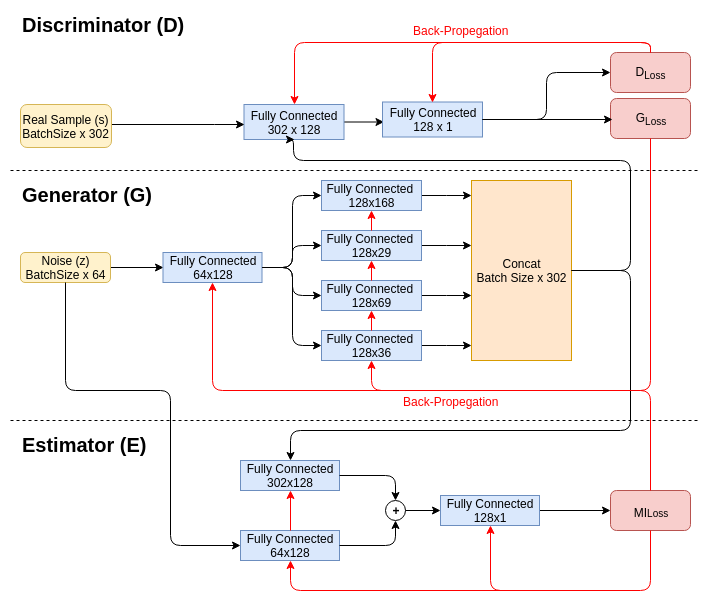

The diagram above was exported from draw.io. Its source (the exported page's mxGraphModel, read from the mxfile embedded in the PNG):
<mxGraphModel dx="1144" dy="669" grid="1" gridSize="10" guides="1" tooltips="1" connect="1" arrows="1" fold="1" page="1" pageScale="1" pageWidth="850" pageHeight="850" background="#ffffff" math="0" shadow="0">
  <root>
    <mxCell id="H18l9d-oryTuflfjusR3-0" />
    <mxCell id="H18l9d-oryTuflfjusR3-1" parent="H18l9d-oryTuflfjusR3-0" />
    <mxCell id="H18l9d-oryTuflfjusR3-2" value="" style="edgeStyle=orthogonalEdgeStyle;rounded=0;html=1;jettySize=auto;orthogonalLoop=1;entryX=0;entryY=0.5;" parent="H18l9d-oryTuflfjusR3-1" source="H18l9d-oryTuflfjusR3-3" target="H18l9d-oryTuflfjusR3-4" edge="1">
      <mxGeometry relative="1" as="geometry">
        <mxPoint x="190" y="296.9999999999999" as="targetPoint" />
      </mxGeometry>
    </mxCell>
    <mxCell id="H18l9d-oryTuflfjusR3-3" value="&lt;font style=&quot;font-size: 12px&quot;&gt;Noise (z)&lt;br&gt;BatchSize x 64&lt;br&gt;&lt;/font&gt;" style="rounded=1;whiteSpace=wrap;html=1;fillColor=#fff2cc;strokeColor=#d6b656;" parent="H18l9d-oryTuflfjusR3-1" vertex="1">
      <mxGeometry x="20" y="282" width="90" height="30" as="geometry" />
    </mxCell>
    <mxCell id="H18l9d-oryTuflfjusR3-4" value="Fully Connected&lt;br&gt;64x128&lt;br&gt;" style="rounded=0;whiteSpace=wrap;html=1;fillColor=#dae8fc;strokeColor=#6c8ebf;" parent="H18l9d-oryTuflfjusR3-1" vertex="1">
      <mxGeometry x="162.5" y="282" width="99" height="30" as="geometry" />
    </mxCell>
    <mxCell id="H18l9d-oryTuflfjusR3-5" value="" style="edgeStyle=elbowEdgeStyle;rounded=0;html=1;jettySize=auto;orthogonalLoop=1;elbow=vertical;" parent="H18l9d-oryTuflfjusR3-1" source="H18l9d-oryTuflfjusR3-6" target="H18l9d-oryTuflfjusR3-23" edge="1">
      <mxGeometry relative="1" as="geometry" />
    </mxCell>
    <mxCell id="H18l9d-oryTuflfjusR3-6" value="Fully Connected&amp;nbsp;&lt;br&gt;128x168&lt;br&gt;" style="rounded=0;whiteSpace=wrap;html=1;fillColor=#dae8fc;strokeColor=#6c8ebf;" parent="H18l9d-oryTuflfjusR3-1" vertex="1">
      <mxGeometry x="321" y="210" width="100" height="30" as="geometry" />
    </mxCell>
    <mxCell id="H18l9d-oryTuflfjusR3-7" value="" style="edgeStyle=elbowEdgeStyle;rounded=0;html=1;jettySize=auto;orthogonalLoop=1;elbow=vertical;" parent="H18l9d-oryTuflfjusR3-1" source="H18l9d-oryTuflfjusR3-8" target="H18l9d-oryTuflfjusR3-23" edge="1">
      <mxGeometry relative="1" as="geometry" />
    </mxCell>
    <mxCell id="H18l9d-oryTuflfjusR3-8" value="Fully Connected&amp;nbsp;&lt;br&gt;128x29&lt;br&gt;" style="rounded=0;whiteSpace=wrap;html=1;fillColor=#dae8fc;strokeColor=#6c8ebf;" parent="H18l9d-oryTuflfjusR3-1" vertex="1">
      <mxGeometry x="321" y="260" width="100" height="30" as="geometry" />
    </mxCell>
    <mxCell id="H18l9d-oryTuflfjusR3-9" value="" style="edgeStyle=elbowEdgeStyle;rounded=0;html=1;jettySize=auto;orthogonalLoop=1;elbow=vertical;" parent="H18l9d-oryTuflfjusR3-1" source="H18l9d-oryTuflfjusR3-10" target="H18l9d-oryTuflfjusR3-23" edge="1">
      <mxGeometry relative="1" as="geometry" />
    </mxCell>
    <mxCell id="H18l9d-oryTuflfjusR3-10" value="Fully Connected&amp;nbsp;&lt;br&gt;128x69&lt;br&gt;" style="rounded=0;whiteSpace=wrap;html=1;fillColor=#dae8fc;strokeColor=#6c8ebf;" parent="H18l9d-oryTuflfjusR3-1" vertex="1">
      <mxGeometry x="321" y="310" width="100" height="30" as="geometry" />
    </mxCell>
    <mxCell id="H18l9d-oryTuflfjusR3-11" value="" style="edgeStyle=elbowEdgeStyle;rounded=0;html=1;jettySize=auto;orthogonalLoop=1;elbow=vertical;" parent="H18l9d-oryTuflfjusR3-1" source="H18l9d-oryTuflfjusR3-12" target="H18l9d-oryTuflfjusR3-23" edge="1">
      <mxGeometry relative="1" as="geometry" />
    </mxCell>
    <mxCell id="H18l9d-oryTuflfjusR3-12" value="Fully Connected&amp;nbsp;&lt;br&gt;128x36&lt;br&gt;" style="rounded=0;whiteSpace=wrap;html=1;fillColor=#dae8fc;strokeColor=#6c8ebf;" parent="H18l9d-oryTuflfjusR3-1" vertex="1">
      <mxGeometry x="321" y="360" width="100" height="30" as="geometry" />
    </mxCell>
    <mxCell id="H18l9d-oryTuflfjusR3-13" value="" style="endArrow=classic;html=1;exitX=1;exitY=0.5;entryX=0;entryY=0.5;startArrow=none;startFill=0;edgeStyle=elbowEdgeStyle;" parent="H18l9d-oryTuflfjusR3-1" source="H18l9d-oryTuflfjusR3-4" target="H18l9d-oryTuflfjusR3-6" edge="1">
      <mxGeometry width="50" height="50" relative="1" as="geometry">
        <mxPoint x="315.5" y="237" as="sourcePoint" />
        <mxPoint x="365.5" y="187" as="targetPoint" />
      </mxGeometry>
    </mxCell>
    <mxCell id="H18l9d-oryTuflfjusR3-14" value="" style="endArrow=classic;html=1;exitX=1;exitY=0.5;entryX=0;entryY=0.5;startArrow=none;startFill=0;edgeStyle=elbowEdgeStyle;" parent="H18l9d-oryTuflfjusR3-1" source="H18l9d-oryTuflfjusR3-4" target="H18l9d-oryTuflfjusR3-8" edge="1">
      <mxGeometry width="50" height="50" relative="1" as="geometry">
        <mxPoint x="255.5" y="387" as="sourcePoint" />
        <mxPoint x="305.5" y="337" as="targetPoint" />
      </mxGeometry>
    </mxCell>
    <mxCell id="H18l9d-oryTuflfjusR3-15" value="" style="endArrow=classic;html=1;exitX=1;exitY=0.5;entryX=0;entryY=0.5;startArrow=none;startFill=0;edgeStyle=elbowEdgeStyle;" parent="H18l9d-oryTuflfjusR3-1" source="H18l9d-oryTuflfjusR3-4" target="H18l9d-oryTuflfjusR3-10" edge="1">
      <mxGeometry width="50" height="50" relative="1" as="geometry">
        <mxPoint x="275.5" y="387" as="sourcePoint" />
        <mxPoint x="325.5" y="337" as="targetPoint" />
      </mxGeometry>
    </mxCell>
    <mxCell id="H18l9d-oryTuflfjusR3-16" value="" style="endArrow=classic;html=1;exitX=1;exitY=0.5;entryX=0;entryY=0.5;startArrow=none;startFill=0;edgeStyle=elbowEdgeStyle;" parent="H18l9d-oryTuflfjusR3-1" source="H18l9d-oryTuflfjusR3-4" target="H18l9d-oryTuflfjusR3-12" edge="1">
      <mxGeometry width="50" height="50" relative="1" as="geometry">
        <mxPoint x="245.5" y="377" as="sourcePoint" />
        <mxPoint x="295.5" y="327" as="targetPoint" />
      </mxGeometry>
    </mxCell>
    <mxCell id="H18l9d-oryTuflfjusR3-17" value="" style="edgeStyle=orthogonalEdgeStyle;rounded=0;html=1;jettySize=auto;orthogonalLoop=1;" parent="H18l9d-oryTuflfjusR3-1" source="H18l9d-oryTuflfjusR3-18" edge="1">
      <mxGeometry relative="1" as="geometry">
        <mxPoint x="383.5" y="151.5" as="targetPoint" />
      </mxGeometry>
    </mxCell>
    <mxCell id="H18l9d-oryTuflfjusR3-18" value="Fully Connected&lt;br&gt;302 x 128&lt;br&gt;" style="rounded=0;whiteSpace=wrap;html=1;fillColor=#dae8fc;strokeColor=#6c8ebf;" parent="H18l9d-oryTuflfjusR3-1" vertex="1">
      <mxGeometry x="243.5" y="134" width="100" height="35" as="geometry" />
    </mxCell>
    <mxCell id="H18l9d-oryTuflfjusR3-19" value="Fully Connected&lt;br&gt;128 x 1&lt;br&gt;" style="rounded=0;whiteSpace=wrap;html=1;fillColor=#dae8fc;strokeColor=#6c8ebf;" parent="H18l9d-oryTuflfjusR3-1" vertex="1">
      <mxGeometry x="382" y="131.5" width="100" height="35" as="geometry" />
    </mxCell>
    <mxCell id="H18l9d-oryTuflfjusR3-20" value="&lt;b&gt;&lt;font style=&quot;font-size: 20px&quot;&gt;Discriminator (D)&lt;/font&gt;&lt;/b&gt;" style="text;html=1;resizable=0;points=[];autosize=1;align=left;verticalAlign=top;spacingTop=-4;" parent="H18l9d-oryTuflfjusR3-1" vertex="1">
      <mxGeometry x="20" y="40" width="180" height="20" as="geometry" />
    </mxCell>
    <mxCell id="H18l9d-oryTuflfjusR3-21" value="&lt;b&gt;&lt;font style=&quot;font-size: 20px&quot;&gt;Generator (G)&lt;/font&gt;&lt;/b&gt;" style="text;html=1;resizable=0;points=[];autosize=1;align=left;verticalAlign=top;spacingTop=-4;" parent="H18l9d-oryTuflfjusR3-1" vertex="1">
      <mxGeometry x="20" y="210" width="150" height="20" as="geometry" />
    </mxCell>
    <mxCell id="H18l9d-oryTuflfjusR3-22" value="" style="endArrow=none;dashed=1;html=1;" parent="H18l9d-oryTuflfjusR3-1" edge="1">
      <mxGeometry width="50" height="50" relative="1" as="geometry">
        <mxPoint x="10" y="200" as="sourcePoint" />
        <mxPoint x="700" y="200" as="targetPoint" />
      </mxGeometry>
    </mxCell>
    <mxCell id="H18l9d-oryTuflfjusR3-23" value="Concat&lt;br&gt;Batch Size x 302&lt;br&gt;" style="rounded=0;whiteSpace=wrap;html=1;fillColor=#ffe6cc;strokeColor=#d79b00;" parent="H18l9d-oryTuflfjusR3-1" vertex="1">
      <mxGeometry x="471" y="210" width="100" height="180" as="geometry" />
    </mxCell>
    <mxCell id="H18l9d-oryTuflfjusR3-24" value="" style="endArrow=classic;html=1;exitX=1;exitY=0.5;edgeStyle=orthogonalEdgeStyle;entryX=0.5;entryY=1;" parent="H18l9d-oryTuflfjusR3-1" source="H18l9d-oryTuflfjusR3-23" target="H18l9d-oryTuflfjusR3-18" edge="1">
      <mxGeometry width="50" height="50" relative="1" as="geometry">
        <mxPoint x="660" y="390" as="sourcePoint" />
        <mxPoint x="270" y="190" as="targetPoint" />
        <Array as="points">
          <mxPoint x="630" y="300" />
          <mxPoint x="630" y="190" />
          <mxPoint x="293" y="190" />
        </Array>
      </mxGeometry>
    </mxCell>
    <mxCell id="H18l9d-oryTuflfjusR3-25" value="" style="edgeStyle=orthogonalEdgeStyle;rounded=0;html=1;jettySize=auto;orthogonalLoop=1;" parent="H18l9d-oryTuflfjusR3-1" source="H18l9d-oryTuflfjusR3-26" edge="1">
      <mxGeometry relative="1" as="geometry">
        <mxPoint x="243.5" y="153.5" as="targetPoint" />
        <Array as="points">
          <mxPoint x="213.5" y="153.5" />
          <mxPoint x="213.5" y="153.5" />
        </Array>
      </mxGeometry>
    </mxCell>
    <mxCell id="H18l9d-oryTuflfjusR3-26" value="&lt;font style=&quot;font-size: 12px&quot;&gt;Real Sample (s)&lt;br&gt;BatchSize x 302&lt;br&gt;&lt;/font&gt;" style="rounded=1;whiteSpace=wrap;html=1;fillColor=#fff2cc;strokeColor=#d6b656;" parent="H18l9d-oryTuflfjusR3-1" vertex="1">
      <mxGeometry x="20" y="134" width="91" height="43" as="geometry" />
    </mxCell>
    <mxCell id="H18l9d-oryTuflfjusR3-27" value="G&lt;sub&gt;Loss&lt;/sub&gt;&lt;br&gt;" style="rounded=1;whiteSpace=wrap;html=1;fillColor=#f8cecc;strokeColor=#b85450;" parent="H18l9d-oryTuflfjusR3-1" vertex="1">
      <mxGeometry x="610" y="128" width="80" height="40" as="geometry" />
    </mxCell>
    <mxCell id="H18l9d-oryTuflfjusR3-28" value="" style="endArrow=none;html=1;exitX=0.5;exitY=1;startArrow=classic;startFill=1;edgeStyle=orthogonalEdgeStyle;fillColor=#f8cecc;strokeColor=#FF0000;gradientColor=#ea6b66;" parent="H18l9d-oryTuflfjusR3-1" source="H18l9d-oryTuflfjusR3-4" edge="1">
      <mxGeometry width="50" height="50" relative="1" as="geometry">
        <mxPoint x="210" y="420" as="sourcePoint" />
        <mxPoint x="550" y="420" as="targetPoint" />
        <Array as="points">
          <mxPoint x="212" y="420" />
        </Array>
      </mxGeometry>
    </mxCell>
    <mxCell id="H18l9d-oryTuflfjusR3-29" value="" style="endArrow=classic;html=1;edgeStyle=orthogonalEdgeStyle;entryX=0.5;entryY=1;fillColor=#f8cecc;strokeColor=#FF0000;gradientColor=#ea6b66;exitX=0.5;exitY=1;" parent="H18l9d-oryTuflfjusR3-1" source="H18l9d-oryTuflfjusR3-27" target="H18l9d-oryTuflfjusR3-12" edge="1">
      <mxGeometry width="50" height="50" relative="1" as="geometry">
        <mxPoint x="570" y="420" as="sourcePoint" />
        <mxPoint x="371" y="400" as="targetPoint" />
        <Array as="points">
          <mxPoint x="650" y="420" />
          <mxPoint x="371" y="420" />
        </Array>
      </mxGeometry>
    </mxCell>
    <mxCell id="H18l9d-oryTuflfjusR3-30" value="" style="endArrow=classic;html=1;entryX=0.5;entryY=1;fillColor=#f8cecc;strokeColor=#FF0000;gradientColor=#ea6b66;" parent="H18l9d-oryTuflfjusR3-1" target="H18l9d-oryTuflfjusR3-10" edge="1">
      <mxGeometry width="50" height="50" relative="1" as="geometry">
        <mxPoint x="371" y="360" as="sourcePoint" />
        <mxPoint x="360" y="480" as="targetPoint" />
      </mxGeometry>
    </mxCell>
    <mxCell id="H18l9d-oryTuflfjusR3-31" value="" style="endArrow=classic;html=1;entryX=0.5;entryY=1;exitX=0.5;exitY=0;fillColor=#f8cecc;strokeColor=#FF0000;gradientColor=#ea6b66;" parent="H18l9d-oryTuflfjusR3-1" source="H18l9d-oryTuflfjusR3-10" target="H18l9d-oryTuflfjusR3-8" edge="1">
      <mxGeometry width="50" height="50" relative="1" as="geometry">
        <mxPoint x="370" y="310" as="sourcePoint" />
        <mxPoint x="420" y="260" as="targetPoint" />
      </mxGeometry>
    </mxCell>
    <mxCell id="H18l9d-oryTuflfjusR3-32" value="" style="endArrow=classic;html=1;entryX=0.5;entryY=1;exitX=0.5;exitY=0;fillColor=#f8cecc;strokeColor=#FF0000;gradientColor=#ea6b66;" parent="H18l9d-oryTuflfjusR3-1" source="H18l9d-oryTuflfjusR3-8" target="H18l9d-oryTuflfjusR3-6" edge="1">
      <mxGeometry width="50" height="50" relative="1" as="geometry">
        <mxPoint x="370" y="260" as="sourcePoint" />
        <mxPoint x="420" y="210" as="targetPoint" />
      </mxGeometry>
    </mxCell>
    <mxCell id="H18l9d-oryTuflfjusR3-33" value="&lt;font color=&quot;#ff0000&quot;&gt;Back-Propegation&lt;/font&gt;" style="text;html=1;resizable=0;points=[];autosize=1;align=left;verticalAlign=top;spacingTop=-4;fillColor=#FFFFFF;strokeColor=#FFFFFF;" parent="H18l9d-oryTuflfjusR3-1" vertex="1">
      <mxGeometry x="400" y="421" width="110" height="20" as="geometry" />
    </mxCell>
    <mxCell id="H18l9d-oryTuflfjusR3-34" value="D&lt;sub&gt;Loss&lt;/sub&gt;&lt;br&gt;" style="rounded=1;whiteSpace=wrap;html=1;fillColor=#f8cecc;strokeColor=#b85450;" parent="H18l9d-oryTuflfjusR3-1" vertex="1">
      <mxGeometry x="610" y="82" width="80" height="40" as="geometry" />
    </mxCell>
    <mxCell id="H18l9d-oryTuflfjusR3-35" value="" style="endArrow=classic;html=1;strokeColor=#000000;entryX=0;entryY=0.5;edgeStyle=orthogonalEdgeStyle;exitX=1;exitY=0.5;" parent="H18l9d-oryTuflfjusR3-1" source="H18l9d-oryTuflfjusR3-19" target="H18l9d-oryTuflfjusR3-34" edge="1">
      <mxGeometry width="50" height="50" relative="1" as="geometry">
        <mxPoint x="500" y="120" as="sourcePoint" />
        <mxPoint x="530" y="100" as="targetPoint" />
      </mxGeometry>
    </mxCell>
    <mxCell id="H18l9d-oryTuflfjusR3-36" value="" style="endArrow=classic;html=1;strokeColor=#000000;exitX=1;exitY=0.5;edgeStyle=orthogonalEdgeStyle;" parent="H18l9d-oryTuflfjusR3-1" source="H18l9d-oryTuflfjusR3-19" edge="1">
      <mxGeometry width="50" height="50" relative="1" as="geometry">
        <mxPoint x="490" y="150" as="sourcePoint" />
        <mxPoint x="612" y="149" as="targetPoint" />
      </mxGeometry>
    </mxCell>
    <mxCell id="H18l9d-oryTuflfjusR3-37" value="" style="endArrow=classic;html=1;strokeColor=#FF0000;entryX=0.5;entryY=0;edgeStyle=orthogonalEdgeStyle;exitX=0.5;exitY=0;" parent="H18l9d-oryTuflfjusR3-1" source="H18l9d-oryTuflfjusR3-34" target="H18l9d-oryTuflfjusR3-19" edge="1">
      <mxGeometry width="50" height="50" relative="1" as="geometry">
        <mxPoint x="560" y="30" as="sourcePoint" />
        <mxPoint x="700" y="30" as="targetPoint" />
      </mxGeometry>
    </mxCell>
    <mxCell id="H18l9d-oryTuflfjusR3-38" value="" style="endArrow=classic;html=1;strokeColor=#FF0000;entryX=0.5;entryY=0;edgeStyle=orthogonalEdgeStyle;exitX=0.5;exitY=0;" parent="H18l9d-oryTuflfjusR3-1" source="H18l9d-oryTuflfjusR3-34" target="H18l9d-oryTuflfjusR3-18" edge="1">
      <mxGeometry width="50" height="50" relative="1" as="geometry">
        <mxPoint x="540" y="70" as="sourcePoint" />
        <mxPoint x="560" y="20" as="targetPoint" />
      </mxGeometry>
    </mxCell>
    <mxCell id="H18l9d-oryTuflfjusR3-39" value="&lt;font color=&quot;#ff0000&quot;&gt;Back-Propegation&lt;/font&gt;" style="text;html=1;resizable=0;points=[];autosize=1;align=left;verticalAlign=top;spacingTop=-4;fillColor=#FFFFFF;strokeColor=#FFFFFF;" parent="H18l9d-oryTuflfjusR3-1" vertex="1">
      <mxGeometry x="410" y="50" width="110" height="20" as="geometry" />
    </mxCell>
    <mxCell id="aRkT0t8vXsL5O7NMZTT5-0" value="" style="endArrow=none;dashed=1;html=1;" parent="H18l9d-oryTuflfjusR3-1" edge="1">
      <mxGeometry width="50" height="50" relative="1" as="geometry">
        <mxPoint x="10" y="450" as="sourcePoint" />
        <mxPoint x="700" y="450" as="targetPoint" />
      </mxGeometry>
    </mxCell>
    <mxCell id="aRkT0t8vXsL5O7NMZTT5-1" value="&lt;b&gt;&lt;font style=&quot;font-size: 20px&quot;&gt;Estimator (E)&lt;/font&gt;&lt;/b&gt;" style="text;html=1;resizable=0;points=[];autosize=1;align=left;verticalAlign=top;spacingTop=-4;" parent="H18l9d-oryTuflfjusR3-1" vertex="1">
      <mxGeometry x="20" y="460" width="140" height="20" as="geometry" />
    </mxCell>
    <mxCell id="aRkT0t8vXsL5O7NMZTT5-4" value="" style="endArrow=classic;html=1;exitX=1;exitY=0.5;exitDx=0;exitDy=0;edgeStyle=orthogonalEdgeStyle;" parent="H18l9d-oryTuflfjusR3-1" source="H18l9d-oryTuflfjusR3-23" edge="1">
      <mxGeometry width="50" height="50" relative="1" as="geometry">
        <mxPoint x="510" y="481" as="sourcePoint" />
        <mxPoint x="290" y="490" as="targetPoint" />
        <Array as="points">
          <mxPoint x="630" y="300" />
          <mxPoint x="630" y="460" />
          <mxPoint x="290" y="460" />
        </Array>
      </mxGeometry>
    </mxCell>
    <mxCell id="aRkT0t8vXsL5O7NMZTT5-5" value="Fully Connected&lt;br&gt;302x128&lt;br&gt;" style="rounded=0;whiteSpace=wrap;html=1;fillColor=#dae8fc;strokeColor=#6c8ebf;" parent="H18l9d-oryTuflfjusR3-1" vertex="1">
      <mxGeometry x="240" y="490" width="99" height="30" as="geometry" />
    </mxCell>
    <mxCell id="aRkT0t8vXsL5O7NMZTT5-6" value="Fully Connected&lt;br&gt;64x128&lt;br&gt;" style="rounded=0;whiteSpace=wrap;html=1;fillColor=#dae8fc;strokeColor=#6c8ebf;" parent="H18l9d-oryTuflfjusR3-1" vertex="1">
      <mxGeometry x="240" y="560" width="99" height="30" as="geometry" />
    </mxCell>
    <mxCell id="aRkT0t8vXsL5O7NMZTT5-7" value="&lt;b&gt;+&lt;/b&gt;" style="ellipse;whiteSpace=wrap;html=1;aspect=fixed;" parent="H18l9d-oryTuflfjusR3-1" vertex="1">
      <mxGeometry x="385" y="530" width="20" height="20" as="geometry" />
    </mxCell>
    <mxCell id="aRkT0t8vXsL5O7NMZTT5-8" value="" style="endArrow=classic;html=1;exitX=0.5;exitY=1;exitDx=0;exitDy=0;entryX=0;entryY=0.5;entryDx=0;entryDy=0;edgeStyle=orthogonalEdgeStyle;" parent="H18l9d-oryTuflfjusR3-1" source="H18l9d-oryTuflfjusR3-3" target="aRkT0t8vXsL5O7NMZTT5-6" edge="1">
      <mxGeometry width="50" height="50" relative="1" as="geometry">
        <mxPoint x="110" y="390" as="sourcePoint" />
        <mxPoint x="160" y="340" as="targetPoint" />
        <Array as="points">
          <mxPoint x="65" y="420" />
          <mxPoint x="170" y="420" />
          <mxPoint x="170" y="575" />
        </Array>
      </mxGeometry>
    </mxCell>
    <mxCell id="aRkT0t8vXsL5O7NMZTT5-9" value="" style="endArrow=classic;html=1;exitX=1;exitY=0.5;exitDx=0;exitDy=0;entryX=0.5;entryY=0;entryDx=0;entryDy=0;edgeStyle=orthogonalEdgeStyle;" parent="H18l9d-oryTuflfjusR3-1" source="aRkT0t8vXsL5O7NMZTT5-5" target="aRkT0t8vXsL5O7NMZTT5-7" edge="1">
      <mxGeometry width="50" height="50" relative="1" as="geometry">
        <mxPoint x="420" y="520" as="sourcePoint" />
        <mxPoint x="470" y="470" as="targetPoint" />
      </mxGeometry>
    </mxCell>
    <mxCell id="aRkT0t8vXsL5O7NMZTT5-10" value="" style="endArrow=classic;html=1;exitX=1;exitY=0.5;exitDx=0;exitDy=0;entryX=0.5;entryY=1;entryDx=0;entryDy=0;edgeStyle=orthogonalEdgeStyle;" parent="H18l9d-oryTuflfjusR3-1" source="aRkT0t8vXsL5O7NMZTT5-6" target="aRkT0t8vXsL5O7NMZTT5-7" edge="1">
      <mxGeometry width="50" height="50" relative="1" as="geometry">
        <mxPoint x="410" y="620" as="sourcePoint" />
        <mxPoint x="460" y="570" as="targetPoint" />
      </mxGeometry>
    </mxCell>
    <mxCell id="aRkT0t8vXsL5O7NMZTT5-11" value="" style="endArrow=classic;html=1;exitX=1;exitY=0.5;exitDx=0;exitDy=0;" parent="H18l9d-oryTuflfjusR3-1" source="aRkT0t8vXsL5O7NMZTT5-7" edge="1">
      <mxGeometry width="50" height="50" relative="1" as="geometry">
        <mxPoint x="450" y="540" as="sourcePoint" />
        <mxPoint x="440" y="540" as="targetPoint" />
      </mxGeometry>
    </mxCell>
    <mxCell id="aRkT0t8vXsL5O7NMZTT5-14" value="" style="edgeStyle=orthogonalEdgeStyle;rounded=0;html=1;jettySize=auto;orthogonalLoop=1;" parent="H18l9d-oryTuflfjusR3-1" source="aRkT0t8vXsL5O7NMZTT5-12" target="aRkT0t8vXsL5O7NMZTT5-13" edge="1">
      <mxGeometry relative="1" as="geometry" />
    </mxCell>
    <mxCell id="aRkT0t8vXsL5O7NMZTT5-12" value="Fully Connected&lt;br&gt;128x1&lt;br&gt;" style="rounded=0;whiteSpace=wrap;html=1;fillColor=#dae8fc;strokeColor=#6c8ebf;" parent="H18l9d-oryTuflfjusR3-1" vertex="1">
      <mxGeometry x="440" y="525" width="99" height="30" as="geometry" />
    </mxCell>
    <mxCell id="aRkT0t8vXsL5O7NMZTT5-13" value="&lt;sub&gt;&lt;span style=&quot;font-size: 12px&quot;&gt;MI&lt;/span&gt;Loss&lt;/sub&gt;&lt;br&gt;" style="rounded=1;whiteSpace=wrap;html=1;fillColor=#f8cecc;strokeColor=#b85450;" parent="H18l9d-oryTuflfjusR3-1" vertex="1">
      <mxGeometry x="610" y="520" width="80" height="40" as="geometry" />
    </mxCell>
    <mxCell id="aRkT0t8vXsL5O7NMZTT5-15" value="" style="endArrow=none;html=1;exitX=0.5;exitY=0;exitDx=0;exitDy=0;edgeStyle=orthogonalEdgeStyle;fillColor=#f8cecc;strokeColor=#FF0000;" parent="H18l9d-oryTuflfjusR3-1" source="aRkT0t8vXsL5O7NMZTT5-13" edge="1">
      <mxGeometry width="50" height="50" relative="1" as="geometry">
        <mxPoint x="430" y="500" as="sourcePoint" />
        <mxPoint x="610" y="420" as="targetPoint" />
        <Array as="points">
          <mxPoint x="650" y="420" />
        </Array>
      </mxGeometry>
    </mxCell>
    <mxCell id="T0owNkkaFLpFFlGn98hB-0" value="" style="endArrow=classic;html=1;exitX=0.5;exitY=1;exitDx=0;exitDy=0;entryX=0.5;entryY=1;entryDx=0;entryDy=0;edgeStyle=orthogonalEdgeStyle;strokeColor=#FF0000;" edge="1" parent="H18l9d-oryTuflfjusR3-1" source="aRkT0t8vXsL5O7NMZTT5-13" target="aRkT0t8vXsL5O7NMZTT5-6">
      <mxGeometry width="50" height="50" relative="1" as="geometry">
        <mxPoint x="620" y="620" as="sourcePoint" />
        <mxPoint x="670" y="570" as="targetPoint" />
        <Array as="points">
          <mxPoint x="650" y="620" />
          <mxPoint x="290" y="620" />
        </Array>
      </mxGeometry>
    </mxCell>
    <mxCell id="T0owNkkaFLpFFlGn98hB-1" value="" style="endArrow=classic;html=1;exitX=0.5;exitY=0;exitDx=0;exitDy=0;entryX=0.5;entryY=1;entryDx=0;entryDy=0;strokeColor=#FF0000;" edge="1" parent="H18l9d-oryTuflfjusR3-1" source="aRkT0t8vXsL5O7NMZTT5-6" target="aRkT0t8vXsL5O7NMZTT5-5">
      <mxGeometry width="50" height="50" relative="1" as="geometry">
        <mxPoint x="360" y="760" as="sourcePoint" />
        <mxPoint x="410" y="710" as="targetPoint" />
      </mxGeometry>
    </mxCell>
    <mxCell id="T0owNkkaFLpFFlGn98hB-2" value="" style="endArrow=classic;html=1;entryX=0.5;entryY=1;entryDx=0;entryDy=0;edgeStyle=orthogonalEdgeStyle;strokeColor=#FF0000;" edge="1" parent="H18l9d-oryTuflfjusR3-1" target="aRkT0t8vXsL5O7NMZTT5-12">
      <mxGeometry width="50" height="50" relative="1" as="geometry">
        <mxPoint x="550" y="620" as="sourcePoint" />
        <mxPoint x="610" y="670" as="targetPoint" />
      </mxGeometry>
    </mxCell>
  </root>
</mxGraphModel>